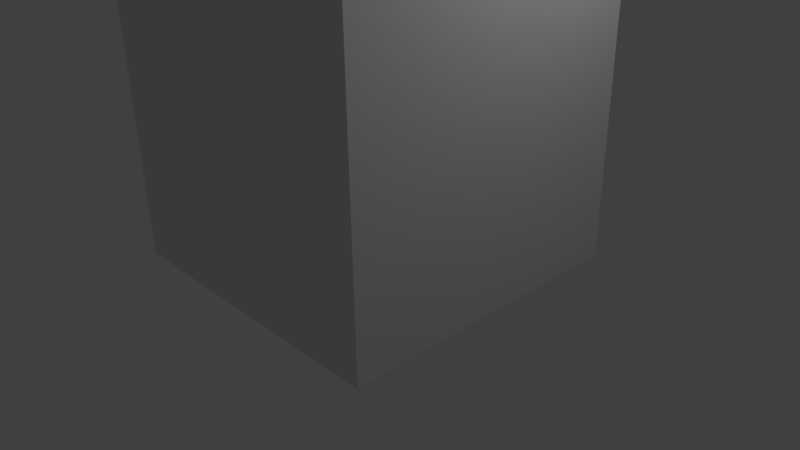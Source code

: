 # Source: gel.blend  (saved by Blender 2.77.0; exported with 4.5.12 LTS)
import bpy
from mathutils import Matrix  # noqa: F401  (used for matrix-valued properties, if any)

bpy.ops.wm.read_factory_settings(use_empty=True)
scene = bpy.context.scene
scene.name = 'Scene'

# ---- collections
col_collection_1 = bpy.data.collections.new('Collection 1'); scene.collection.children.link(col_collection_1)

# ---- materials (node trees are filled in below, after node groups)
mat_gel = bpy.data.materials.new('Gel')
mat_gel.alpha_threshold = 0.0
mat_gel.use_transparent_shadow = False
mat_gel.roughness = 0.5
mat_gel.line_color = (0.0, 0.0, 0.0, 1.0)

# ---- material node trees

# ---- world
world_world = bpy.data.worlds.new('World'); scene.world = world_world
world_world.color = (0.05088, 0.05088, 0.05088)
world_world.use_sun_shadow = False
world_world.sun_shadow_jitter_overblur = 0.0
world_world.cycles.sampling_method = 'MANUAL'

# ---- cameras
cam_camera = bpy.data.cameras.new('Camera')
cam_camera.clip_end = 100.0
cam_camera.lens = 35.0
cam_camera.sensor_width = 32.0
cam_camera.sensor_height = 18.0
cam_camera.ortho_scale = 7.314
cam_camera.dof.focus_distance = 0.0
cam_camera.dof.aperture_fstop = 128.0

# ---- lights
light_lamp = bpy.data.lights.new('Lamp', 'POINT')
light_lamp.transmission_factor = 0.0
light_lamp.cutoff_distance = 30.0
light_lamp.energy = 100.0
light_lamp.shadow_buffer_clip_start = 1.001
light_lamp.shadow_soft_size = 0.1
light_lamp.shadow_maximum_resolution = 0.006
light_lamp.use_absolute_resolution = True

# ---- meshes
me_cube = bpy.data.meshes.new('Cube')
me_cube.from_pydata([(2.0, 2.0, 0.0), (2.0, -2.0, 0.0), (-2.0, -2.0, 0.0), (-2.0, 2.0, 0.0), (2.0, 2.0, 4.0), (2.0, -2.0, 4.0), (-2.0, -2.0, 4.0), (-2.0, 2.0, 4.0), (2.0, 0.0, 0.0), (4.768e-07, 2.0, 0.0), (2.0, 2.0, 2.0), (0.0, -2.0, 0.0), (2.0, -2.0, 2.0), (-2.0, 4.768e-07, 0.0), (-2.0, -2.0, 2.0), (-2.0, 2.0, 2.0), (2.0, -9.537e-07, 4.0), (4.768e-07, 2.0, 4.0), (-9.537e-07, -2.0, 4.0), (-2.0, 3.576e-07, 4.0), (4.768e-07, 2.0, 2.0), (-2.0, 5.96e-07, 2.0), (-5.96e-07, -2.0, 2.0), (2.0, -4.768e-07, 2.0), (-2.384e-07, -3.576e-07, 4.0), (1.192e-07, 2.384e-07, 0.0)], [], [(25, 11, 2, 13), (24, 19, 6, 18), (23, 16, 5, 12), (22, 18, 6, 14), (21, 19, 7, 15), (20, 9, 3, 15), (17, 20, 15, 7), (4, 10, 20, 17), (10, 0, 9, 20), (13, 21, 15, 3), (2, 14, 21, 13), (14, 6, 19, 21), (11, 22, 14, 2), (1, 12, 22, 11), (12, 5, 18, 22), (8, 23, 12, 1), (0, 10, 23, 8), (10, 4, 16, 23), (16, 24, 18, 5), (4, 17, 24, 16), (17, 7, 19, 24), (9, 25, 13, 3), (0, 8, 25, 9), (8, 1, 11, 25)])
me_cube.materials.append(mat_gel)
me_cube.use_remesh_preserve_volume = False
me_cube.use_remesh_preserve_attributes = False
me_cube.use_mirror_vertex_groups = False
me_cube.update()

# ---- objects
ob_cube = bpy.data.objects.new('Cube', me_cube)
ob_lamp = bpy.data.objects.new('Lamp', light_lamp)
ob_camera = bpy.data.objects.new('Camera', cam_camera)

# ---- transforms, parenting, visibility, modifiers, constraints
ob_cube.location = (0.0, 0.0, 0.0)
ob_cube.lock_rotations_4d = False
ob_cube.empty_display_type = 'ARROWS'
ob_cube.lineart.crease_threshold = 0.0
ob_lamp.location = (4.076, 1.042, 5.904)
ob_lamp.rotation_euler = (0.6503, 0.05522, 1.866)
ob_lamp.lock_rotations_4d = False
ob_lamp.empty_display_type = 'ARROWS'
ob_lamp.color = (0.0, 0.0, 0.0, 0.0)
ob_lamp.lineart.crease_threshold = 0.0
ob_camera.location = (7.481, -6.508, 5.344)
ob_camera.rotation_euler = (1.109, 0.01082, 0.8149)
ob_camera.lock_rotations_4d = False
ob_camera.empty_display_type = 'ARROWS'
ob_camera.color = (0.0, 0.0, 0.0, 0.0)
ob_camera.display_type = 'WIRE'
ob_camera.lineart.crease_threshold = 0.0

# ---- collection membership
col_collection_1.objects.link(ob_cube)
col_collection_1.objects.link(ob_lamp)
col_collection_1.objects.link(ob_camera)

# ---- scene / render settings (as saved in the file)
scene.camera = ob_camera
scene.frame_start = 1; scene.frame_end = 250; scene.frame_set(1)
scene.render.engine = 'BLENDER_EEVEE_NEXT'
scene.render.resolution_percentage = 50
scene.render.dither_intensity = 0.0
scene.cycles.use_denoising = False
scene.cycles.samples = 128
scene.cycles.sampling_pattern = 'TABULATED_SOBOL'
scene.cycles.light_sampling_threshold = 0.0
scene.cycles.use_adaptive_sampling = False
scene.cycles.use_light_tree = False
scene.cycles.blur_glossy = 0.0
scene.cycles.sample_clamp_indirect = 0.0
scene.view_settings.view_transform = 'Standard'
bpy.context.view_layer.update()
